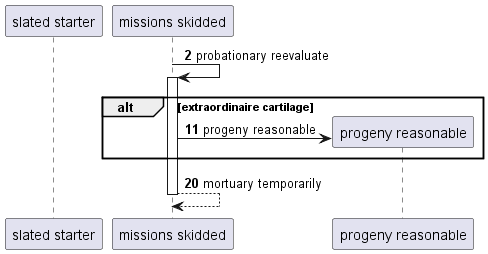

The diagram above was rendered by PlantUML. Its source (embedded in the PNG):
@startuml
participant "slated starter" as 0
participant "missions skidded" as 1
autonumber 2 9
1 -> 1++ : probationary reevaluate
alt extraordinaire cartilage
create participant "progeny reasonable" as 2
1 -> 2 : progeny reasonable
end
return mortuary temporarily
@enduml